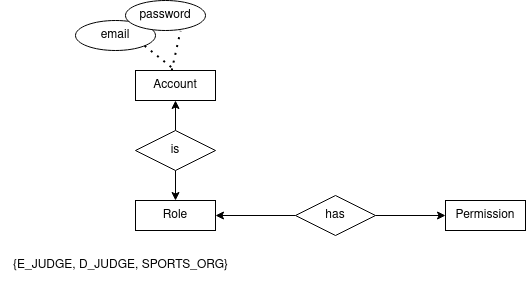

The diagram above was exported from draw.io. Its source (the exported page's mxGraphModel, read from the mxfile embedded in the PNG):
<mxGraphModel dx="837" dy="846" grid="1" gridSize="10" guides="1" tooltips="1" connect="1" arrows="1" fold="1" page="1" pageScale="1" pageWidth="850" pageHeight="1100" math="0" shadow="0">
  <root>
    <mxCell id="0" />
    <mxCell id="1" parent="0" />
    <mxCell id="_8KGrWZPLLeJy_KlV1K0-40" value="" style="endArrow=none;dashed=1;html=1;dashPattern=1 3;strokeWidth=2;rounded=0;entryX=0.5;entryY=1;entryDx=0;entryDy=0;exitX=0.67;exitY=-0.054;exitDx=0;exitDy=0;exitPerimeter=0;" edge="1" parent="1" target="_8KGrWZPLLeJy_KlV1K0-38">
      <mxGeometry width="50" height="50" relative="1" as="geometry">
        <mxPoint x="-63" y="542.8399999999999" as="sourcePoint" />
        <mxPoint x="130.19999999999982" y="424.9999999999998" as="targetPoint" />
      </mxGeometry>
    </mxCell>
    <mxCell id="_8KGrWZPLLeJy_KlV1K0-41" value="" style="endArrow=none;dashed=1;html=1;dashPattern=1 3;strokeWidth=2;rounded=0;entryX=0.554;entryY=1.031;entryDx=0;entryDy=0;entryPerimeter=0;exitX=1.025;exitY=0.511;exitDx=0;exitDy=0;exitPerimeter=0;" edge="1" parent="1" target="_8KGrWZPLLeJy_KlV1K0-39">
      <mxGeometry width="50" height="50" relative="1" as="geometry">
        <mxPoint x="-27.5" y="565.44" as="sourcePoint" />
        <mxPoint x="140.19999999999936" y="434.9999999999998" as="targetPoint" />
      </mxGeometry>
    </mxCell>
    <mxCell id="_8KGrWZPLLeJy_KlV1K0-48" value="{E_JUDGE, D_JUDGE, SPORTS_ORG}" style="text;html=1;align=center;verticalAlign=middle;resizable=0;points=[];autosize=1;strokeColor=none;fillColor=none;" vertex="1" parent="1">
      <mxGeometry x="905" y="495" width="240" height="30" as="geometry" />
    </mxCell>
    <mxCell id="_8KGrWZPLLeJy_KlV1K0-49" style="rounded=0;orthogonalLoop=1;jettySize=auto;html=1;exitX=0.5;exitY=0;exitDx=0;exitDy=0;entryX=0.238;entryY=0.913;entryDx=0;entryDy=0;entryPerimeter=0;strokeColor=none;endArrow=none;endFill=0;" edge="1" parent="1" source="_8KGrWZPLLeJy_KlV1K0-50" target="_8KGrWZPLLeJy_KlV1K0-52">
      <mxGeometry relative="1" as="geometry" />
    </mxCell>
    <mxCell id="_8KGrWZPLLeJy_KlV1K0-50" value="Account" style="whiteSpace=wrap;html=1;align=center;" vertex="1" parent="1">
      <mxGeometry x="1040" y="315" width="80" height="30" as="geometry" />
    </mxCell>
    <mxCell id="_8KGrWZPLLeJy_KlV1K0-51" value="email" style="ellipse;whiteSpace=wrap;html=1;align=center;" vertex="1" parent="1">
      <mxGeometry x="980" y="265" width="80" height="30" as="geometry" />
    </mxCell>
    <mxCell id="_8KGrWZPLLeJy_KlV1K0-52" value="password" style="ellipse;whiteSpace=wrap;html=1;align=center;" vertex="1" parent="1">
      <mxGeometry x="1030" y="245" width="80" height="30" as="geometry" />
    </mxCell>
    <mxCell id="_8KGrWZPLLeJy_KlV1K0-53" value="Role" style="whiteSpace=wrap;html=1;align=center;" vertex="1" parent="1">
      <mxGeometry x="1040" y="445" width="80" height="30" as="geometry" />
    </mxCell>
    <mxCell id="_8KGrWZPLLeJy_KlV1K0-54" value="Permission" style="whiteSpace=wrap;html=1;align=center;" vertex="1" parent="1">
      <mxGeometry x="1350" y="445" width="80" height="30" as="geometry" />
    </mxCell>
    <mxCell id="_8KGrWZPLLeJy_KlV1K0-55" style="edgeStyle=orthogonalEdgeStyle;rounded=0;orthogonalLoop=1;jettySize=auto;html=1;exitX=0.5;exitY=1;exitDx=0;exitDy=0;entryX=0.5;entryY=0;entryDx=0;entryDy=0;" edge="1" parent="1" source="_8KGrWZPLLeJy_KlV1K0-57" target="_8KGrWZPLLeJy_KlV1K0-53">
      <mxGeometry relative="1" as="geometry" />
    </mxCell>
    <mxCell id="_8KGrWZPLLeJy_KlV1K0-56" style="edgeStyle=orthogonalEdgeStyle;rounded=0;orthogonalLoop=1;jettySize=auto;html=1;exitX=0.5;exitY=0;exitDx=0;exitDy=0;entryX=0.5;entryY=1;entryDx=0;entryDy=0;" edge="1" parent="1" source="_8KGrWZPLLeJy_KlV1K0-57" target="_8KGrWZPLLeJy_KlV1K0-50">
      <mxGeometry relative="1" as="geometry" />
    </mxCell>
    <mxCell id="_8KGrWZPLLeJy_KlV1K0-57" value="is" style="shape=rhombus;perimeter=rhombusPerimeter;whiteSpace=wrap;html=1;align=center;" vertex="1" parent="1">
      <mxGeometry x="1040" y="375" width="80" height="40" as="geometry" />
    </mxCell>
    <mxCell id="_8KGrWZPLLeJy_KlV1K0-58" style="edgeStyle=orthogonalEdgeStyle;rounded=0;orthogonalLoop=1;jettySize=auto;html=1;exitX=1;exitY=0.5;exitDx=0;exitDy=0;entryX=0;entryY=0.5;entryDx=0;entryDy=0;" edge="1" parent="1" source="_8KGrWZPLLeJy_KlV1K0-60" target="_8KGrWZPLLeJy_KlV1K0-54">
      <mxGeometry relative="1" as="geometry" />
    </mxCell>
    <mxCell id="_8KGrWZPLLeJy_KlV1K0-59" style="edgeStyle=orthogonalEdgeStyle;rounded=0;orthogonalLoop=1;jettySize=auto;html=1;exitX=0;exitY=0.5;exitDx=0;exitDy=0;entryX=1;entryY=0.5;entryDx=0;entryDy=0;" edge="1" parent="1" source="_8KGrWZPLLeJy_KlV1K0-60" target="_8KGrWZPLLeJy_KlV1K0-53">
      <mxGeometry relative="1" as="geometry" />
    </mxCell>
    <mxCell id="_8KGrWZPLLeJy_KlV1K0-60" value="has" style="shape=rhombus;perimeter=rhombusPerimeter;whiteSpace=wrap;html=1;align=center;" vertex="1" parent="1">
      <mxGeometry x="1200" y="440" width="80" height="40" as="geometry" />
    </mxCell>
    <mxCell id="_8KGrWZPLLeJy_KlV1K0-62" value="" style="endArrow=none;dashed=1;html=1;dashPattern=1 3;strokeWidth=2;rounded=0;entryX=0.5;entryY=0;entryDx=0;entryDy=0;exitX=1;exitY=1;exitDx=0;exitDy=0;" edge="1" parent="1" source="_8KGrWZPLLeJy_KlV1K0-51" target="_8KGrWZPLLeJy_KlV1K0-50">
      <mxGeometry width="50" height="50" relative="1" as="geometry">
        <mxPoint x="1030" y="325.8399999999999" as="sourcePoint" />
        <mxPoint x="1170.1999999999998" y="264.9999999999998" as="targetPoint" />
      </mxGeometry>
    </mxCell>
    <mxCell id="_8KGrWZPLLeJy_KlV1K0-63" value="" style="endArrow=none;dashed=1;html=1;dashPattern=1 3;strokeWidth=2;rounded=0;entryX=0.688;entryY=1.012;entryDx=0;entryDy=0;entryPerimeter=0;exitX=0.453;exitY=-0.003;exitDx=0;exitDy=0;exitPerimeter=0;" edge="1" parent="1" source="_8KGrWZPLLeJy_KlV1K0-50" target="_8KGrWZPLLeJy_KlV1K0-52">
      <mxGeometry width="50" height="50" relative="1" as="geometry">
        <mxPoint x="1040" y="335.8399999999999" as="sourcePoint" />
        <mxPoint x="1180.1999999999998" y="274.9999999999998" as="targetPoint" />
      </mxGeometry>
    </mxCell>
  </root>
</mxGraphModel>